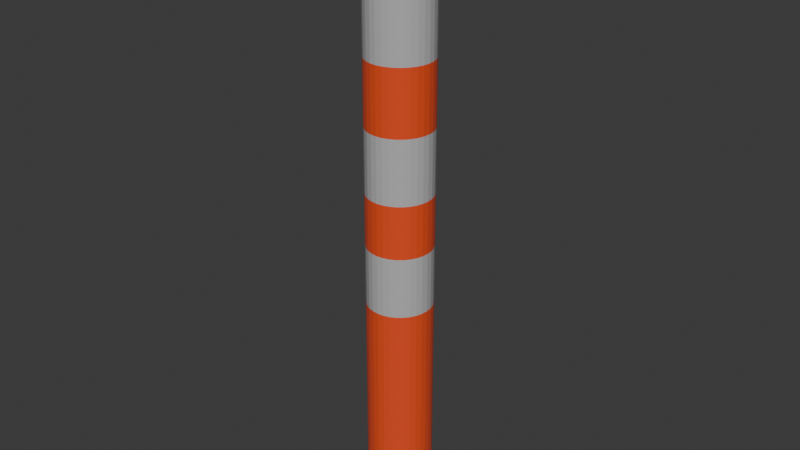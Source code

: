 # Source: orangepole1.blend  (saved by Blender 4.4.32; exported with 4.5.12 LTS)
import bpy
from mathutils import Matrix  # noqa: F401  (used for matrix-valued properties, if any)

bpy.ops.wm.read_factory_settings(use_empty=True)
scene = bpy.context.scene
scene.name = 'Scene'

# ---- collections
col_collection = bpy.data.collections.new('Collection'); scene.collection.children.link(col_collection)

# ---- materials (node trees are filled in below, after node groups)
mat_material_001 = bpy.data.materials.new('Material.001')
mat_material_002 = bpy.data.materials.new('Material.002')

# ---- material node trees
mat_material_001.use_nodes = True; mat_material_001.node_tree.nodes.clear()
_N = mat_material_001.node_tree.nodes; _L = mat_material_001.node_tree.links
n0 = _N.new('ShaderNodeBsdfPrincipled'); n0.name = 'Principled BSDF'; n0.location = (10, 300)
n0.inputs[0].default_value = (0.8013, 0.05971, 0.003852, 1.0)
n0.inputs[2].default_value = 1.0
n0.inputs[3].default_value = 1.6
n0.inputs[19].default_value = 0.2047
n0.inputs[20].default_value = 0.3622
n1 = _N.new('ShaderNodeOutputMaterial'); n1.name = 'Material Output'; n1.location = (300, 300)
_L.new(n0.outputs[0], n1.inputs[0])
n1.is_active_output = True
mat_material_002.use_nodes = True; mat_material_002.node_tree.nodes.clear()
_N = mat_material_002.node_tree.nodes; _L = mat_material_002.node_tree.links
n0 = _N.new('ShaderNodeBsdfPrincipled'); n0.name = 'Principled BSDF'; n0.location = (10, 300)
n0.inputs[1].default_value = 0.4252
n0.inputs[2].default_value = 0.04724
n1 = _N.new('ShaderNodeOutputMaterial'); n1.name = 'Material Output'; n1.location = (300, 300)
_L.new(n0.outputs[0], n1.inputs[0])
n1.is_active_output = True

# ---- world
world_world = bpy.data.worlds.new('World'); scene.world = world_world
world_world.use_nodes = True; world_world.node_tree.nodes.clear()
_N = world_world.node_tree.nodes; _L = world_world.node_tree.links
n0 = _N.new('ShaderNodeOutputWorld'); n0.name = 'World Output'; n0.location = (300, 300)
n1 = _N.new('ShaderNodeBackground'); n1.name = 'Background'; n1.location = (10, 300)
n1.inputs[0].default_value = (0.05088, 0.05088, 0.05088, 1.0)
_L.new(n1.outputs[0], n0.inputs[0])
n0.is_active_output = True
world_world.color = (0.05088, 0.05088, 0.05088)
world_world.sun_shadow_jitter_overblur = 0.0

# ---- meshes
me_cylinder = bpy.data.meshes.new('Cylinder')
me_cylinder.from_pydata([(0.0, 1.0, 0.05987), (5.394e-09, 0.5545, 1.0), (0.1951, 0.9808, 0.05987), (0.1082, 0.5438, 1.0), (0.3827, 0.9239, 0.05987), (0.2122, 0.5122, 1.0), (0.5556, 0.8315, 0.05987), (0.308, 0.461, 1.0), (0.7071, 0.7071, 0.05987), (0.3921, 0.3921, 1.0), (0.8315, 0.5556, 0.05987), (0.461, 0.308, 1.0), (0.9239, 0.3827, 0.05987), (0.5122, 0.2122, 1.0), (0.9808, 0.1951, 0.05987), (0.5438, 0.1082, 1.0), (1.0, 0.0, 0.05987), (0.5545, 6.639e-09, 1.0), (0.9808, -0.1951, 0.05987), (0.5438, -0.1082, 1.0), (0.9239, -0.3827, 0.05987), (0.5122, -0.2122, 1.0), (0.8315, -0.5556, 0.05987), (0.461, -0.308, 1.0), (0.7071, -0.7071, 0.05987), (0.3921, -0.3921, 1.0), (0.5556, -0.8315, 0.05987), (0.308, -0.461, 1.0), (0.3827, -0.9239, 0.05987), (0.2122, -0.5122, 1.0), (0.1951, -0.9808, 0.05987), (0.1082, -0.5438, 1.0), (0.0, -1.0, 0.05987), (5.394e-09, -0.5545, 1.0), (-0.1951, -0.9808, 0.05987), (-0.1082, -0.5438, 1.0), (-0.3827, -0.9239, 0.05987), (-0.2122, -0.5122, 1.0), (-0.5556, -0.8315, 0.05987), (-0.308, -0.461, 1.0), (-0.7071, -0.7071, 0.05987), (-0.3921, -0.3921, 1.0), (-0.8315, -0.5556, 0.05987), (-0.461, -0.308, 1.0), (-0.9239, -0.3827, 0.05987), (-0.5122, -0.2122, 1.0), (-0.9808, -0.1951, 0.05987), (-0.5438, -0.1082, 1.0), (-1.0, 0.0, 0.05987), (-0.5545, 6.639e-09, 1.0), (-0.9808, 0.1951, 0.05987), (-0.5438, 0.1082, 1.0), (-0.9239, 0.3827, 0.05987), (-0.5122, 0.2122, 1.0), (-0.8315, 0.5556, 0.05987), (-0.461, 0.308, 1.0), (-0.7071, 0.7071, 0.05987), (-0.3921, 0.3921, 1.0), (-0.5556, 0.8315, 0.05987), (-0.308, 0.461, 1.0), (-0.3827, 0.9239, 0.05987), (-0.2122, 0.5122, 1.0), (-0.1951, 0.9808, 0.05987), (-0.1082, 0.5438, 1.0), (0.1082, 0.5438, 23.67), (-1.296e-07, 0.5545, 23.67), (0.2122, 0.5122, 23.67), (0.308, 0.461, 23.67), (0.3921, 0.3921, 23.67), (0.461, 0.308, 23.67), (0.5122, 0.2122, 23.67), (0.5438, 0.1082, 23.67), (0.5545, 6.639e-09, 23.67), (0.5438, -0.1082, 23.67), (0.5122, -0.2122, 23.67), (0.461, -0.308, 23.67), (0.3921, -0.3921, 23.67), (0.308, -0.461, 23.67), (0.2122, -0.5122, 23.67), (0.1082, -0.5438, 23.67), (-1.296e-07, -0.5545, 23.67), (-0.1082, -0.5438, 23.67), (-0.2122, -0.5122, 23.67), (-0.308, -0.461, 23.67), (-0.3921, -0.3921, 23.67), (-0.461, -0.308, 23.67), (-0.5122, -0.2122, 23.67), (-0.5438, -0.1082, 23.67), (-0.5545, 6.639e-09, 23.67), (-0.5438, 0.1082, 23.67), (-0.5122, 0.2122, 23.67), (-0.461, 0.308, 23.67), (-0.3921, 0.3921, 23.67), (-0.308, 0.461, 23.67), (-0.2122, 0.5122, 23.67), (-0.1082, 0.5438, 23.67), (0.1082, 0.5438, 41.87), (-1.731e-06, 0.5545, 41.87), (0.2122, 0.5122, 41.87), (0.308, 0.461, 41.87), (0.3921, 0.3921, 41.87), (0.461, 0.308, 41.87), (0.5122, 0.2122, 41.87), (0.5438, 0.1082, 41.87), (0.5544, 6.639e-09, 41.87), (0.5438, -0.1082, 41.87), (0.5122, -0.2122, 41.87), (0.461, -0.308, 41.87), (0.3921, -0.3921, 41.87), (0.308, -0.461, 41.87), (0.2122, -0.5122, 41.87), (0.1082, -0.5438, 41.87), (-1.731e-06, -0.5545, 41.87), (-0.1082, -0.5438, 41.87), (-0.2122, -0.5122, 41.87), (-0.308, -0.461, 41.87), (-0.3921, -0.3921, 41.87), (-0.461, -0.308, 41.87), (-0.5122, -0.2122, 41.87), (-0.5438, -0.1082, 41.87), (-0.5545, 6.639e-09, 41.87), (-0.5438, 0.1082, 41.87), (-0.5122, 0.2122, 41.87), (-0.461, 0.308, 41.87), (-0.3921, 0.3921, 41.87), (-0.308, 0.461, 41.87), (-0.2122, 0.5122, 41.87), (-0.1082, 0.5438, 41.87), (0.07286, 0.3663, 41.87), (-1.731e-06, 0.3735, 41.87), (0.1429, 0.345, 41.87), (0.2075, 0.3105, 41.87), (0.2641, 0.2641, 41.87), (0.3105, 0.2075, 41.87), (0.345, 0.1429, 41.87), (0.3663, 0.07286, 41.87), (0.3735, 6.639e-09, 41.87), (0.3663, -0.07286, 41.87), (0.345, -0.1429, 41.87), (0.3105, -0.2075, 41.87), (0.2641, -0.2641, 41.87), (0.2075, -0.3105, 41.87), (0.1429, -0.345, 41.87), (0.07286, -0.3663, 41.87), (-1.731e-06, -0.3735, 41.87), (-0.07286, -0.3663, 41.87), (-0.1429, -0.345, 41.87), (-0.2075, -0.3105, 41.87), (-0.2641, -0.2641, 41.87), (-0.3105, -0.2075, 41.87), (-0.345, -0.1429, 41.87), (-0.3663, -0.07286, 41.87), (-0.3735, 6.639e-09, 41.87), (-0.3663, 0.07286, 41.87), (-0.345, 0.1429, 41.87), (-0.3105, 0.2075, 41.87), (-0.2641, 0.2641, 41.87), (-0.2075, 0.3105, 41.87), (-0.1429, 0.345, 41.87), (-0.07286, 0.3663, 41.87), (0.1082, 0.5438, 41.87), (-1.731e-06, 0.5545, 41.87), (0.2122, 0.5122, 41.87), (0.308, 0.461, 41.87), (0.3921, 0.3921, 41.87), (0.461, 0.308, 41.87), (0.5122, 0.2122, 41.87), (0.5438, 0.1082, 41.87), (0.5544, 6.639e-09, 41.87), (0.5438, -0.1082, 41.87), (0.5122, -0.2122, 41.87), (0.461, -0.308, 41.87), (0.3921, -0.3921, 41.87), (0.308, -0.461, 41.87), (0.2122, -0.5122, 41.87), (0.1082, -0.5438, 41.87), (-1.731e-06, -0.5545, 41.87), (-0.1082, -0.5438, 41.87), (-0.2122, -0.5122, 41.87), (-0.308, -0.461, 41.87), (-0.3921, -0.3921, 41.87), (-0.461, -0.308, 41.87), (-0.5122, -0.2122, 41.87), (-0.5438, -0.1082, 41.87), (-0.5545, 6.639e-09, 41.87), (-0.5438, 0.1082, 41.87), (-0.5122, 0.2122, 41.87), (-0.461, 0.308, 41.87), (-0.3921, 0.3921, 41.87), (-0.308, 0.461, 41.87), (-0.2122, 0.5122, 41.87), (-0.1082, 0.5438, 41.87), (0.07286, 0.3663, 42.51), (-1.586e-06, 0.3735, 42.51), (0.1429, 0.345, 42.51), (0.2075, 0.3105, 42.51), (0.2641, 0.2641, 42.51), (0.3105, 0.2075, 42.51), (0.345, 0.1429, 42.51), (0.3663, 0.07286, 42.51), (0.3735, 6.639e-09, 42.51), (0.3663, -0.07286, 42.51), (0.345, -0.1429, 42.51), (0.3105, -0.2075, 42.51), (0.2641, -0.2641, 42.51), (0.2075, -0.3105, 42.51), (0.1429, -0.345, 42.51), (0.07286, -0.3663, 42.51), (-1.586e-06, -0.3735, 42.51), (-0.07286, -0.3663, 42.51), (-0.1429, -0.345, 42.51), (-0.2075, -0.3105, 42.51), (-0.2641, -0.2641, 42.51), (-0.3105, -0.2075, 42.51), (-0.345, -0.1429, 42.51), (-0.3663, -0.07286, 42.51), (-0.3735, 6.639e-09, 42.51), (-0.3663, 0.07286, 42.51), (-0.345, 0.1429, 42.51), (-0.3105, 0.2075, 42.51), (-0.2641, 0.2641, 42.51), (-0.2075, 0.3105, 42.51), (-0.1429, 0.345, 42.51), (-0.07286, 0.3663, 42.51), (-0.1082, -0.5438, 36.95), (-0.2122, -0.5122, 36.95), (0.3921, 0.3921, 36.95), (0.461, 0.308, 36.95), (-0.1082, 0.5438, 36.95), (-1.297e-06, 0.5545, 36.95), (-0.308, -0.461, 36.95), (0.5122, 0.2122, 36.95), (-0.3921, -0.3921, 36.95), (0.5438, 0.1082, 36.95), (-0.461, -0.308, 36.95), (0.5544, 6.639e-09, 36.95), (-0.5122, -0.2122, 36.95), (0.5438, -0.1082, 36.95), (-0.5438, -0.1082, 36.95), (0.5122, -0.2122, 36.95), (-0.5545, 6.639e-09, 36.95), (0.461, -0.308, 36.95), (-0.5438, 0.1082, 36.95), (0.3921, -0.3921, 36.95), (-0.5122, 0.2122, 36.95), (0.308, -0.461, 36.95), (-0.461, 0.308, 36.95), (0.2122, -0.5122, 36.95), (0.1082, 0.5438, 36.95), (-0.3921, 0.3921, 36.95), (0.1082, -0.5438, 36.95), (0.2122, 0.5122, 36.95), (-0.308, 0.461, 36.95), (-1.297e-06, -0.5545, 36.95), (0.308, 0.461, 36.95), (-0.2122, 0.5122, 36.95), (-0.2122, -0.5122, 32.66), (0.461, 0.308, 32.66), (-9.199e-07, 0.5545, 32.66), (-0.308, -0.461, 32.66), (0.5122, 0.2122, 32.66), (-0.3921, -0.3921, 32.66), (0.5438, 0.1082, 32.66), (-0.461, -0.308, 32.66), (0.5544, 6.639e-09, 32.66), (-0.5122, -0.2122, 32.66), (0.5438, -0.1082, 32.66), (-0.5438, -0.1082, 32.66), (0.5122, -0.2122, 32.66), (-0.5545, 6.639e-09, 32.66), (0.461, -0.308, 32.66), (-0.5438, 0.1082, 32.66), (0.3921, -0.3921, 32.66), (-0.5122, 0.2122, 32.66), (0.308, -0.461, 32.66), (-0.461, 0.308, 32.66), (0.2122, -0.5122, 32.66), (0.1082, 0.5438, 32.66), (-0.3921, 0.3921, 32.66), (0.1082, -0.5438, 32.66), (0.2122, 0.5122, 32.66), (-0.308, 0.461, 32.66), (-9.199e-07, -0.5545, 32.66), (0.308, 0.461, 32.66), (-0.2122, 0.5122, 32.66), (-0.1082, -0.5438, 32.66), (0.3921, 0.3921, 32.66), (-0.1082, 0.5438, 32.66), (-0.2122, -0.5122, 28.16), (0.461, 0.308, 28.16), (-5.248e-07, 0.5545, 28.16), (-0.308, -0.461, 28.16), (0.5122, 0.2122, 28.16), (-0.3921, -0.3921, 28.16), (0.5438, 0.1082, 28.16), (-0.461, -0.308, 28.16), (0.5544, 6.639e-09, 28.16), (-0.5122, -0.2122, 28.16), (0.5438, -0.1082, 28.16), (-0.5438, -0.1082, 28.16), (0.5122, -0.2122, 28.16), (-0.5545, 6.639e-09, 28.16), (0.461, -0.308, 28.16), (-0.5438, 0.1082, 28.16), (0.3921, -0.3921, 28.16), (-0.5122, 0.2122, 28.16), (0.308, -0.461, 28.16), (-0.461, 0.308, 28.16), (0.2122, -0.5122, 28.16), (0.1082, 0.5438, 28.16), (-0.3921, 0.3921, 28.16), (0.1082, -0.5438, 28.16), (0.2122, 0.5122, 28.16), (-0.308, 0.461, 28.16), (-5.248e-07, -0.5545, 28.16), (0.308, 0.461, 28.16), (-0.2122, 0.5122, 28.16), (-0.1082, -0.5438, 28.16), (0.3921, 0.3921, 28.16), (-0.1082, 0.5438, 28.16), (0.5122, 0.2122, 19.95), (0.5438, 0.1082, 19.95), (0.1082, -0.5438, 19.95), (-1.074e-07, -0.5545, 19.95), (-0.5545, 6.639e-09, 19.95), (-0.5438, 0.1082, 19.95), (0.2122, 0.5122, 19.95), (0.308, 0.461, 19.95), (0.461, -0.308, 19.95), (0.3921, -0.3921, 19.95), (-0.3921, -0.3921, 19.95), (-0.461, -0.308, 19.95), (-0.308, 0.461, 19.95), (-0.2122, 0.5122, 19.95), (0.5545, 6.639e-09, 19.95), (-0.1082, -0.5438, 19.95), (-0.5122, 0.2122, 19.95), (0.3921, 0.3921, 19.95), (0.308, -0.461, 19.95), (-0.5122, -0.2122, 19.95), (-0.1082, 0.5438, 19.95), (0.5438, -0.1082, 19.95), (-0.2122, -0.5122, 19.95), (-0.461, 0.308, 19.95), (0.461, 0.308, 19.95), (0.2122, -0.5122, 19.95), (-0.5438, -0.1082, 19.95), (-1.074e-07, 0.5545, 19.95), (0.1082, 0.5438, 19.95), (0.5122, -0.2122, 19.95), (-0.308, -0.461, 19.95), (-0.3921, 0.3921, 19.95), (0.5438, 0.1082, 15.69), (-8.208e-08, -0.5545, 15.69), (-0.5438, 0.1082, 15.69), (0.308, 0.461, 15.69), (0.3921, -0.3921, 15.69), (-0.461, -0.308, 15.69), (-0.2122, 0.5122, 15.69), (0.5545, 6.639e-09, 15.69), (-0.1082, -0.5438, 15.69), (-0.5122, 0.2122, 15.69), (0.3921, 0.3921, 15.69), (0.308, -0.461, 15.69), (-0.5122, -0.2122, 15.69), (-0.1082, 0.5438, 15.69), (0.5438, -0.1082, 15.69), (-0.2122, -0.5122, 15.69), (-0.461, 0.308, 15.69), (0.461, 0.308, 15.69), (0.2122, -0.5122, 15.69), (-0.5438, -0.1082, 15.69), (0.1082, 0.5438, 15.69), (0.5122, -0.2122, 15.69), (-0.308, -0.461, 15.69), (-0.3921, 0.3921, 15.69), (0.5122, 0.2122, 15.69), (0.1082, -0.5438, 15.69), (-0.5545, 6.639e-09, 15.69), (0.2122, 0.5122, 15.69), (0.461, -0.308, 15.69), (-0.3921, -0.3921, 15.69), (-0.308, 0.461, 15.69), (-8.208e-08, 0.5545, 15.69)], [], [(0, 1, 3, 2), (2, 3, 5, 4), (4, 5, 7, 6), (6, 7, 9, 8), (8, 9, 11, 10), (10, 11, 13, 12), (12, 13, 15, 14), (14, 15, 17, 16), (16, 17, 19, 18), (18, 19, 21, 20), (20, 21, 23, 22), (22, 23, 25, 24), (24, 25, 27, 26), (26, 27, 29, 28), (28, 29, 31, 30), (30, 31, 33, 32), (32, 33, 35, 34), (34, 35, 37, 36), (36, 37, 39, 38), (38, 39, 41, 40), (40, 41, 43, 42), (42, 43, 45, 44), (44, 45, 47, 46), (46, 47, 49, 48), (48, 49, 51, 50), (50, 51, 53, 52), (52, 53, 55, 54), (54, 55, 57, 56), (56, 57, 59, 58), (58, 59, 61, 60), (321, 320, 70, 71), (60, 61, 63, 62), (62, 63, 1, 0), (0, 2, 4, 6, 8, 10, 12, 14, 16, 18, 20, 22, 24, 26, 28, 30, 32, 34, 36, 38, 40, 42, 44, 46, 48, 50, 52, 54, 56, 58, 60, 62), (225, 224, 113, 114), (323, 322, 79, 80), (325, 324, 88, 89), (327, 326, 66, 67), (329, 328, 75, 76), (331, 330, 84, 85), (333, 332, 93, 94), (334, 321, 71, 72), (335, 323, 80, 81), (336, 325, 89, 90), (337, 327, 67, 68), (338, 329, 76, 77), (339, 331, 85, 86), (340, 333, 94, 95), (341, 334, 72, 73), (342, 335, 81, 82), (343, 336, 90, 91), (344, 337, 68, 69), (345, 338, 77, 78), (346, 339, 86, 87), (348, 347, 65, 64), (347, 340, 95, 65), (349, 341, 73, 74), (350, 342, 82, 83), (351, 343, 91, 92), (320, 344, 69, 70), (322, 345, 78, 79), (324, 346, 87, 88), (326, 348, 64, 66), (328, 349, 74, 75), (330, 350, 83, 84), (332, 351, 92, 93), (98, 96, 160, 162), (227, 226, 100, 101), (229, 228, 127, 97), (230, 225, 114, 115), (231, 227, 101, 102), (232, 230, 115, 116), (233, 231, 102, 103), (234, 232, 116, 117), (235, 233, 103, 104), (236, 234, 117, 118), (237, 235, 104, 105), (238, 236, 118, 119), (239, 237, 105, 106), (240, 238, 119, 120), (241, 239, 106, 107), (242, 240, 120, 121), (243, 241, 107, 108), (244, 242, 121, 122), (245, 243, 108, 109), (246, 244, 122, 123), (247, 245, 109, 110), (248, 229, 97, 96), (249, 246, 123, 124), (250, 247, 110, 111), (251, 248, 96, 98), (252, 249, 124, 125), (253, 250, 111, 112), (254, 251, 98, 99), (255, 252, 125, 126), (224, 253, 112, 113), (226, 254, 99, 100), (228, 255, 126, 127), (138, 137, 201, 202), (125, 124, 188, 189), (112, 111, 175, 176), (99, 98, 162, 163), (126, 125, 189, 190), (113, 112, 176, 177), (100, 99, 163, 164), (127, 126, 190, 191), (114, 113, 177, 178), (101, 100, 164, 165), (97, 127, 191, 161), (115, 114, 178, 179), (102, 101, 165, 166), (116, 115, 179, 180), (103, 102, 166, 167), (117, 116, 180, 181), (104, 103, 167, 168), (118, 117, 181, 182), (105, 104, 168, 169), (119, 118, 182, 183), (106, 105, 169, 170), (120, 119, 183, 184), (107, 106, 170, 171), (121, 120, 184, 185), (108, 107, 171, 172), (122, 121, 185, 186), (109, 108, 172, 173), (123, 122, 186, 187), (110, 109, 173, 174), (96, 97, 161, 160), (124, 123, 187, 188), (111, 110, 174, 175), (129, 128, 160, 161), (128, 130, 162, 160), (130, 131, 163, 162), (131, 132, 164, 163), (132, 133, 165, 164), (133, 134, 166, 165), (134, 135, 167, 166), (135, 136, 168, 167), (136, 137, 169, 168), (137, 138, 170, 169), (138, 139, 171, 170), (139, 140, 172, 171), (140, 141, 173, 172), (141, 142, 174, 173), (142, 143, 175, 174), (143, 144, 176, 175), (144, 145, 177, 176), (145, 146, 178, 177), (146, 147, 179, 178), (147, 148, 180, 179), (148, 149, 181, 180), (149, 150, 182, 181), (150, 151, 183, 182), (151, 152, 184, 183), (152, 153, 185, 184), (153, 154, 186, 185), (154, 155, 187, 186), (155, 156, 188, 187), (156, 157, 189, 188), (157, 158, 190, 189), (158, 159, 191, 190), (159, 129, 161, 191), (192, 193, 223, 222, 221, 220, 219, 218, 217, 216, 215, 214, 213, 212, 211, 210, 209, 208, 207, 206, 205, 204, 203, 202, 201, 200, 199, 198, 197, 196, 195, 194), (152, 151, 215, 216), (139, 138, 202, 203), (153, 152, 216, 217), (140, 139, 203, 204), (154, 153, 217, 218), (141, 140, 204, 205), (155, 154, 218, 219), (142, 141, 205, 206), (128, 129, 193, 192), (156, 155, 219, 220), (143, 142, 206, 207), (130, 128, 192, 194), (157, 156, 220, 221), (144, 143, 207, 208), (131, 130, 194, 195), (158, 157, 221, 222), (145, 144, 208, 209), (132, 131, 195, 196), (159, 158, 222, 223), (146, 145, 209, 210), (133, 132, 196, 197), (129, 159, 223, 193), (147, 146, 210, 211), (134, 133, 197, 198), (148, 147, 211, 212), (135, 134, 198, 199), (149, 148, 212, 213), (136, 135, 199, 200), (150, 149, 213, 214), (137, 136, 200, 201), (151, 150, 214, 215), (288, 317, 285, 256), (289, 318, 286, 257), (290, 319, 287, 258), (291, 288, 256, 259), (292, 289, 257, 260), (293, 291, 259, 261), (294, 292, 260, 262), (295, 293, 261, 263), (296, 294, 262, 264), (297, 295, 263, 265), (298, 296, 264, 266), (299, 297, 265, 267), (300, 298, 266, 268), (301, 299, 267, 269), (302, 300, 268, 270), (303, 301, 269, 271), (304, 302, 270, 272), (305, 303, 271, 273), (306, 304, 272, 274), (307, 305, 273, 275), (308, 306, 274, 276), (309, 290, 258, 277), (310, 307, 275, 278), (311, 308, 276, 279), (312, 309, 277, 280), (313, 310, 278, 281), (314, 311, 279, 282), (315, 312, 280, 283), (316, 313, 281, 284), (317, 314, 282, 285), (318, 315, 283, 286), (319, 316, 284, 287), (59, 57, 375, 382), (41, 39, 374, 381), (23, 21, 373, 380), (5, 3, 372, 379), (49, 47, 371, 378), (31, 29, 370, 377), (13, 11, 369, 376), (57, 55, 368, 375), (39, 37, 367, 374), (21, 19, 366, 373), (1, 63, 365, 383), (3, 1, 383, 372), (47, 45, 364, 371), (29, 27, 363, 370), (11, 9, 362, 369), (55, 53, 361, 368), (37, 35, 360, 367), (19, 17, 359, 366), (63, 61, 358, 365), (45, 43, 357, 364), (27, 25, 356, 363), (9, 7, 355, 362), (53, 51, 354, 361), (35, 33, 353, 360), (17, 15, 352, 359), (61, 59, 382, 358), (43, 41, 381, 357), (25, 23, 380, 356), (7, 5, 379, 355), (51, 49, 378, 354), (33, 31, 377, 353), (15, 13, 376, 352)])
_uv = me_cylinder.uv_layers.new(name='UVMap')
_uv.uv.foreach_set('vector', [1.0, 0.5, 1.0, 1.0, 0.9688, 1.0, 0.9688, 0.5, 0.9688, 0.5, 0.9688, 1.0, 0.9375, 1.0, 0.9375, 0.5, 0.9375, 0.5, 0.9375, 1.0, 0.9062, 1.0, 0.9062, 0.5, 0.9062, 0.5, 0.9062, 1.0, 0.875, 1.0, 0.875, 0.5, 0.875, 0.5, 0.875, 1.0, 0.8438, 1.0, 0.8438, 0.5, 0.8438, 0.5, 0.8438, 1.0, 0.8125, 1.0, 0.8125, 0.5, 0.8125, 0.5, 0.8125, 1.0, 0.7812, 1.0, 0.7812, 0.5, 0.7812, 0.5, 0.7812, 1.0, 0.75, 1.0, 0.75, 0.5, 0.75, 0.5, 0.75, 1.0, 0.7188, 1.0, 0.7188, 0.5, 0.7188, 0.5, 0.7188, 1.0, 0.6875, 1.0, 0.6875, 0.5, 0.6875, 0.5, 0.6875, 1.0, 0.6562, 1.0, 0.6562, 0.5, 0.6562, 0.5, 0.6562, 1.0, 0.625, 1.0, 0.625, 0.5, 0.625, 0.5, 0.625, 1.0, 0.5938, 1.0, 0.5938, 0.5, 0.5938, 0.5, 0.5938, 1.0, 0.5625, 1.0, 0.5625, 0.5, 0.5625, 0.5, 0.5625, 1.0, 0.5312, 1.0, 0.5312, 0.5, 0.5312, 0.5, 0.5312, 1.0, 0.5, 1.0, 0.5, 0.5, 0.5, 0.5, 0.5, 1.0, 0.4688, 1.0, 0.4688, 0.5, 0.4688, 0.5, 0.4688, 1.0, 0.4375, 1.0, 0.4375, 0.5, 0.4375, 0.5, 0.4375, 1.0, 0.4062, 1.0, 0.4062, 0.5, 0.4062, 0.5, 0.4062, 1.0, 0.375, 1.0, 0.375, 0.5, 0.375, 0.5, 0.375, 1.0, 0.3438, 1.0, 0.3438, 0.5, 0.3438, 0.5, 0.3438, 1.0, 0.3125, 1.0, 0.3125, 0.5, 0.3125, 0.5, 0.3125, 1.0, 0.2812, 1.0, 0.2812, 0.5, 0.2812, 0.5, 0.2812, 1.0, 0.25, 1.0, 0.25, 0.5, 0.25, 0.5, 0.25, 1.0, 0.2188, 1.0, 0.2188, 0.5, 0.2188, 0.5, 0.2188, 1.0, 0.1875, 1.0, 0.1875, 0.5, 0.1875, 0.5, 0.1875, 1.0, 0.1562, 1.0, 0.1562, 0.5, 0.1562, 0.5, 0.1562, 1.0, 0.125, 1.0, 0.125, 0.5, 0.125, 0.5, 0.125, 1.0, 0.09375, 1.0, 0.09375, 0.5, 0.09375, 0.5, 0.09375, 1.0, 0.0625, 1.0, 0.0625, 0.5, 0.7812, 1.0, 0.8125, 1.0, 0.8125, 1.0, 0.7812, 1.0, 0.0625, 0.5, 0.0625, 1.0, 0.03125, 1.0, 0.03125, 0.5, 0.03125, 0.5, 0.03125, 1.0, 0.0, 1.0, 0.0, 0.5, 0.75, 0.49, 0.7968, 0.4854, 0.8418, 0.4717, 0.8833, 0.4496, 0.9197, 0.4197, 0.9496, 0.3833, 0.9717, 0.3418, 0.9854, 0.2968, 0.99, 0.25, 0.9854, 0.2032, 0.9717, 0.1582, 0.9496, 0.1167, 0.9197, 0.08029, 0.8833, 0.05045, 0.8418, 0.02827, 0.7968, 0.01461, 0.75, 0.01, 0.7032, 0.01461, 0.6582, 0.02827, 0.6167, 0.05045, 0.5803, 0.08029, 0.5504, 0.1167, 0.5283, 0.1582, 0.5146, 0.2032, 0.51, 0.25, 0.5146, 0.2968, 0.5283, 0.3418, 0.5504, 0.3833, 0.5803, 0.4197, 0.6167, 0.4496, 0.6582, 0.4717, 0.7032, 0.4854, 0.4375, 1.0, 0.4688, 1.0, 0.4688, 1.0, 0.4375, 1.0, 0.5, 1.0, 0.5312, 1.0, 0.5312, 1.0, 0.5, 1.0, 0.2188, 1.0, 0.25, 1.0, 0.25, 1.0, 0.2188, 1.0, 0.9063, 1.0, 0.9375, 1.0, 0.9375, 1.0, 0.9062, 1.0, 0.625, 1.0, 0.6562, 1.0, 0.6562, 1.0, 0.625, 1.0, 0.3438, 1.0, 0.375, 1.0, 0.375, 1.0, 0.3438, 1.0, 0.0625, 1.0, 0.09375, 1.0, 0.09375, 1.0, 0.0625, 1.0, 0.75, 1.0, 0.7812, 1.0, 0.7812, 1.0, 0.75, 1.0, 0.4688, 1.0, 0.5, 1.0, 0.5, 1.0, 0.4688, 1.0, 0.1875, 1.0, 0.2188, 1.0, 0.2188, 1.0, 0.1875, 1.0, 0.875, 1.0, 0.9063, 1.0, 0.9062, 1.0, 0.875, 1.0, 0.5938, 1.0, 0.625, 1.0, 0.625, 1.0, 0.5938, 1.0, 0.3125, 1.0, 0.3438, 1.0, 0.3438, 1.0, 0.3125, 1.0, 0.03125, 1.0, 0.0625, 1.0, 0.0625, 1.0, 0.03125, 1.0, 0.7188, 1.0, 0.75, 1.0, 0.75, 1.0, 0.7188, 1.0, 0.4375, 1.0, 0.4688, 1.0, 0.4688, 1.0, 0.4375, 1.0, 0.1562, 1.0, 0.1875, 1.0, 0.1875, 1.0, 0.1562, 1.0, 0.8438, 1.0, 0.875, 1.0, 0.875, 1.0, 0.8438, 1.0, 0.5625, 1.0, 0.5938, 1.0, 0.5938, 1.0, 0.5625, 1.0, 0.2812, 1.0, 0.3125, 1.0, 0.3125, 1.0, 0.2812, 1.0, 0.9688, 1.0, 1.0, 1.0, 1.0, 1.0, 0.9688, 1.0, 0.0, 1.0, 0.03125, 1.0, 0.03125, 1.0, 0.0, 1.0, 0.6875, 1.0, 0.7188, 1.0, 0.7188, 1.0, 0.6875, 1.0, 0.4062, 1.0, 0.4375, 1.0, 0.4375, 1.0, 0.4062, 1.0, 0.125, 1.0, 0.1562, 1.0, 0.1562, 1.0, 0.125, 1.0, 0.8125, 1.0, 0.8438, 1.0, 0.8438, 1.0, 0.8125, 1.0, 0.5312, 1.0, 0.5625, 1.0, 0.5625, 1.0, 0.5312, 1.0, 0.25, 1.0, 0.2812, 1.0, 0.2812, 1.0, 0.25, 1.0, 0.9375, 1.0, 0.9688, 1.0, 0.9688, 1.0, 0.9375, 1.0, 0.6562, 1.0, 0.6875, 1.0, 0.6875, 1.0, 0.6562, 1.0, 0.375, 1.0, 0.4062, 1.0, 0.4062, 1.0, 0.375, 1.0, 0.09375, 1.0, 0.125, 1.0, 0.125, 1.0, 0.09375, 1.0, 0.9375, 1.0, 0.9688, 1.0, 0.9688, 1.0, 0.9375, 1.0, 0.8438, 1.0, 0.875, 1.0, 0.875, 1.0, 0.8438, 1.0, 0.0, 1.0, 0.03125, 1.0, 0.03125, 1.0, 0.0, 1.0, 0.4062, 1.0, 0.4375, 1.0, 0.4375, 1.0, 0.4062, 1.0, 0.8125, 1.0, 0.8438, 1.0, 0.8438, 1.0, 0.8125, 1.0, 0.375, 1.0, 0.4062, 1.0, 0.4062, 1.0, 0.375, 1.0, 0.7812, 1.0, 0.8125, 1.0, 0.8125, 1.0, 0.7812, 1.0, 0.3438, 1.0, 0.375, 1.0, 0.375, 1.0, 0.3438, 1.0, 0.75, 1.0, 0.7812, 1.0, 0.7812, 1.0, 0.75, 1.0, 0.3125, 1.0, 0.3438, 1.0, 0.3438, 1.0, 0.3125, 1.0, 0.7188, 1.0, 0.75, 1.0, 0.75, 1.0, 0.7188, 1.0, 0.2812, 1.0, 0.3125, 1.0, 0.3125, 1.0, 0.2812, 1.0, 0.6875, 1.0, 0.7188, 1.0, 0.7188, 1.0, 0.6875, 1.0, 0.25, 1.0, 0.2812, 1.0, 0.2812, 1.0, 0.25, 1.0, 0.6562, 1.0, 0.6875, 1.0, 0.6875, 1.0, 0.6562, 1.0, 0.2188, 1.0, 0.25, 1.0, 0.25, 1.0, 0.2188, 1.0, 0.625, 1.0, 0.6562, 1.0, 0.6562, 1.0, 0.625, 1.0, 0.1875, 1.0, 0.2188, 1.0, 0.2188, 1.0, 0.1875, 1.0, 0.5938, 1.0, 0.625, 1.0, 0.625, 1.0, 0.5938, 1.0, 0.1562, 1.0, 0.1875, 1.0, 0.1875, 1.0, 0.1562, 1.0, 0.5625, 1.0, 0.5938, 1.0, 0.5938, 1.0, 0.5625, 1.0, 0.9688, 1.0, 1.0, 1.0, 1.0, 1.0, 0.9688, 1.0, 0.125, 1.0, 0.1562, 1.0, 0.1562, 1.0, 0.125, 1.0, 0.5312, 1.0, 0.5625, 1.0, 0.5625, 1.0, 0.5312, 1.0, 0.9375, 1.0, 0.9688, 1.0, 0.9688, 1.0, 0.9375, 1.0, 0.09375, 1.0, 0.125, 1.0, 0.125, 1.0, 0.09375, 1.0, 0.5, 1.0, 0.5312, 1.0, 0.5312, 1.0, 0.5, 1.0, 0.9062, 1.0, 0.9375, 1.0, 0.9375, 1.0, 0.9062, 1.0, 0.0625, 1.0, 0.09375, 1.0, 0.09375, 1.0, 0.0625, 1.0, 0.4688, 1.0, 0.5, 1.0, 0.5, 1.0, 0.4688, 1.0, 0.875, 1.0, 0.9062, 1.0, 0.9062, 1.0, 0.875, 1.0, 0.03125, 1.0, 0.0625, 1.0, 0.0625, 1.0, 0.03125, 1.0, 0.3994, 0.1881, 0.4086, 0.2185, 0.4086, 0.2185, 0.3994, 0.1881, 0.09375, 1.0, 0.125, 1.0, 0.125, 1.0, 0.09375, 1.0, 0.5, 1.0, 0.5312, 1.0, 0.5312, 1.0, 0.5, 1.0, 0.9062, 1.0, 0.9375, 1.0, 0.9375, 1.0, 0.9062, 1.0, 0.0625, 1.0, 0.09375, 1.0, 0.09375, 1.0, 0.0625, 1.0, 0.4688, 1.0, 0.5, 1.0, 0.5, 1.0, 0.4688, 1.0, 0.875, 1.0, 0.9062, 1.0, 0.9062, 1.0, 0.875, 1.0, 0.03125, 1.0, 0.0625, 1.0, 0.0625, 1.0, 0.03125, 1.0, 0.4375, 1.0, 0.4688, 1.0, 0.4688, 1.0, 0.4375, 1.0, 0.8438, 1.0, 0.875, 1.0, 0.875, 1.0, 0.8438, 1.0, 0.0, 1.0, 0.03125, 1.0, 0.03125, 1.0, 0.0, 1.0, 0.4062, 1.0, 0.4375, 1.0, 0.4375, 1.0, 0.4062, 1.0, 0.8125, 1.0, 0.8438, 1.0, 0.8438, 1.0, 0.8125, 1.0, 0.375, 1.0, 0.4062, 1.0, 0.4062, 1.0, 0.375, 1.0, 0.7812, 1.0, 0.8125, 1.0, 0.8125, 1.0, 0.7812, 1.0, 0.3438, 1.0, 0.375, 1.0, 0.375, 1.0, 0.3438, 1.0, 0.75, 1.0, 0.7812, 1.0, 0.7812, 1.0, 0.75, 1.0, 0.3125, 1.0, 0.3438, 1.0, 0.3438, 1.0, 0.3125, 1.0, 0.7188, 1.0, 0.75, 1.0, 0.75, 1.0, 0.7188, 1.0, 0.2812, 1.0, 0.3125, 1.0, 0.3125, 1.0, 0.2812, 1.0, 0.6875, 1.0, 0.7188, 1.0, 0.7188, 1.0, 0.6875, 1.0, 0.25, 1.0, 0.2812, 1.0, 0.2812, 1.0, 0.25, 1.0, 0.6562, 1.0, 0.6875, 1.0, 0.6875, 1.0, 0.6562, 1.0, 0.2188, 1.0, 0.25, 1.0, 0.25, 1.0, 0.2188, 1.0, 0.625, 1.0, 0.6562, 1.0, 0.6562, 1.0, 0.625, 1.0, 0.1875, 1.0, 0.2188, 1.0, 0.2188, 1.0, 0.1875, 1.0, 0.5938, 1.0, 0.625, 1.0, 0.625, 1.0, 0.5938, 1.0, 0.1562, 1.0, 0.1875, 1.0, 0.1875, 1.0, 0.1562, 1.0, 0.5625, 1.0, 0.5938, 1.0, 0.5938, 1.0, 0.5625, 1.0, 0.9688, 1.0, 1.0, 1.0, 1.0, 1.0, 0.9688, 1.0, 0.125, 1.0, 0.1562, 1.0, 0.1562, 1.0, 0.125, 1.0, 0.5312, 1.0, 0.5625, 1.0, 0.5625, 1.0, 0.5312, 1.0, 0.25, 0.4117, 0.2815, 0.4086, 0.2968, 0.4854, 0.25, 0.49, 0.2815, 0.4086, 0.3119, 0.3994, 0.3418, 0.4717, 0.2968, 0.4854, 0.3119, 0.3994, 0.3398, 0.3844, 0.3833, 0.4496, 0.3418, 0.4717, 0.3398, 0.3844, 0.3643, 0.3643, 0.4197, 0.4197, 0.3833, 0.4496, 0.3643, 0.3643, 0.3844, 0.3398, 0.4496, 0.3833, 0.4197, 0.4197, 0.3844, 0.3398, 0.3994, 0.3119, 0.4717, 0.3418, 0.4496, 0.3833, 0.3994, 0.3119, 0.4086, 0.2815, 0.4854, 0.2968, 0.4717, 0.3418, 0.4086, 0.2815, 0.4117, 0.25, 0.49, 0.25, 0.4854, 0.2968, 0.4117, 0.25, 0.4086, 0.2185, 0.4854, 0.2032, 0.49, 0.25, 0.4086, 0.2185, 0.3994, 0.1881, 0.4717, 0.1582, 0.4854, 0.2032, 0.3994, 0.1881, 0.3844, 0.1602, 0.4496, 0.1167, 0.4717, 0.1582, 0.3844, 0.1602, 0.3643, 0.1357, 0.4197, 0.08029, 0.4496, 0.1167, 0.3643, 0.1357, 0.3398, 0.1156, 0.3833, 0.05045, 0.4197, 0.08029, 0.3398, 0.1156, 0.3119, 0.1006, 0.3418, 0.02827, 0.3833, 0.05045, 0.3119, 0.1006, 0.2815, 0.09145, 0.2968, 0.01461, 0.3418, 0.02827, 0.2815, 0.09145, 0.25, 0.08834, 0.25, 0.01, 0.2968, 0.01461, 0.25, 0.08834, 0.2185, 0.09145, 0.2032, 0.01461, 0.25, 0.01, 0.2185, 0.09145, 0.1881, 0.1006, 0.1582, 0.02827, 0.2032, 0.01461, 0.1881, 0.1006, 0.1602, 0.1156, 0.1167, 0.05045, 0.1582, 0.02827, 0.1602, 0.1156, 0.1357, 0.1357, 0.08029, 0.08029, 0.1167, 0.05045, 0.1357, 0.1357, 0.1156, 0.1602, 0.05045, 0.1167, 0.08029, 0.08029, 0.1156, 0.1602, 0.1006, 0.1881, 0.02827, 0.1582, 0.05045, 0.1167, 0.1006, 0.1881, 0.09145, 0.2185, 0.01461, 0.2032, 0.02827, 0.1582, 0.09145, 0.2185, 0.08834, 0.25, 0.01, 0.25, 0.01461, 0.2032, 0.08834, 0.25, 0.09145, 0.2815, 0.01461, 0.2968, 0.01, 0.25, 0.09145, 0.2815, 0.1006, 0.3119, 0.02827, 0.3418, 0.01461, 0.2968, 0.1006, 0.3119, 0.1156, 0.3398, 0.05045, 0.3833, 0.02827, 0.3418, 0.1156, 0.3398, 0.1357, 0.3643, 0.08029, 0.4197, 0.05045, 0.3833, 0.1357, 0.3643, 0.1602, 0.3844, 0.1167, 0.4496, 0.08029, 0.4197, 0.1602, 0.3844, 0.1881, 0.3994, 0.1582, 0.4717, 0.1167, 0.4496, 0.1881, 0.3994, 0.2185, 0.4086, 0.2032, 0.4854, 0.1582, 0.4717, 0.2185, 0.4086, 0.25, 0.4117, 0.25, 0.49, 0.2032, 0.4854, 0.2815, 0.4086, 0.25, 0.4117, 0.2185, 0.4086, 0.1881, 0.3994, 0.1602, 0.3844, 0.1357, 0.3643, 0.1156, 0.3398, 0.1006, 0.3119, 0.09145, 0.2815, 0.08834, 0.25, 0.09145, 0.2185, 0.1006, 0.1881, 0.1156, 0.1602, 0.1357, 0.1357, 0.1602, 0.1156, 0.1881, 0.1006, 0.2185, 0.09145, 0.25, 0.08834, 0.2815, 0.09145, 0.3119, 0.1006, 0.3398, 0.1156, 0.3643, 0.1357, 0.3844, 0.1602, 0.3994, 0.1881, 0.4086, 0.2185, 0.4117, 0.25, 0.4086, 0.2815, 0.3994, 0.3119, 0.3844, 0.3398, 0.3643, 0.3643, 0.3398, 0.3844, 0.3119, 0.3994, 0.08834, 0.25, 0.09145, 0.2185, 0.09145, 0.2185, 0.08834, 0.25, 0.3844, 0.1602, 0.3994, 0.1881, 0.3994, 0.1881, 0.3844, 0.1602, 0.09145, 0.2815, 0.08834, 0.25, 0.08834, 0.25, 0.09145, 0.2815, 0.3643, 0.1357, 0.3844, 0.1602, 0.3844, 0.1602, 0.3643, 0.1357, 0.1006, 0.3119, 0.09145, 0.2815, 0.09145, 0.2815, 0.1006, 0.3119, 0.3398, 0.1156, 0.3643, 0.1357, 0.3643, 0.1357, 0.3398, 0.1156, 0.1156, 0.3398, 0.1006, 0.3119, 0.1006, 0.3119, 0.1156, 0.3398, 0.3119, 0.1006, 0.3398, 0.1156, 0.3398, 0.1156, 0.3119, 0.1006, 0.2815, 0.4086, 0.25, 0.4117, 0.25, 0.4117, 0.2815, 0.4086, 0.1357, 0.3643, 0.1156, 0.3398, 0.1156, 0.3398, 0.1357, 0.3643, 0.2815, 0.09145, 0.3119, 0.1006, 0.3119, 0.1006, 0.2815, 0.09145, 0.3119, 0.3994, 0.2815, 0.4086, 0.2815, 0.4086, 0.3119, 0.3994, 0.1602, 0.3844, 0.1357, 0.3643, 0.1357, 0.3643, 0.1602, 0.3844, 0.25, 0.08834, 0.2815, 0.09145, 0.2815, 0.09145, 0.25, 0.08834, 0.3398, 0.3844, 0.3119, 0.3994, 0.3119, 0.3994, 0.3398, 0.3844, 0.1881, 0.3994, 0.1602, 0.3844, 0.1602, 0.3844, 0.1881, 0.3994, 0.2185, 0.09145, 0.25, 0.08834, 0.25, 0.08834, 0.2185, 0.09145, 0.3643, 0.3643, 0.3398, 0.3844, 0.3398, 0.3844, 0.3643, 0.3643, 0.2185, 0.4086, 0.1881, 0.3994, 0.1881, 0.3994, 0.2185, 0.4086, 0.1881, 0.1006, 0.2185, 0.09145, 0.2185, 0.09145, 0.1881, 0.1006, 0.3844, 0.3398, 0.3643, 0.3643, 0.3643, 0.3643, 0.3844, 0.3398, 0.25, 0.4117, 0.2185, 0.4086, 0.2185, 0.4086, 0.25, 0.4117, 0.1602, 0.1156, 0.1881, 0.1006, 0.1881, 0.1006, 0.1602, 0.1156, 0.3994, 0.3119, 0.3844, 0.3398, 0.3844, 0.3398, 0.3994, 0.3119, 0.1357, 0.1357, 0.1602, 0.1156, 0.1602, 0.1156, 0.1357, 0.1357, 0.4086, 0.2815, 0.3994, 0.3119, 0.3994, 0.3119, 0.4086, 0.2815, 0.1156, 0.1602, 0.1357, 0.1357, 0.1357, 0.1357, 0.1156, 0.1602, 0.4117, 0.25, 0.4086, 0.2815, 0.4086, 0.2815, 0.4117, 0.25, 0.1006, 0.1881, 0.1156, 0.1602, 0.1156, 0.1602, 0.1006, 0.1881, 0.4086, 0.2185, 0.4117, 0.25, 0.4117, 0.25, 0.4086, 0.2185, 0.09145, 0.2185, 0.1006, 0.1881, 0.1006, 0.1881, 0.09145, 0.2185, 0.4375, 1.0, 0.4688, 1.0, 0.4688, 1.0, 0.4375, 1.0, 0.8438, 1.0, 0.875, 1.0, 0.875, 1.0, 0.8438, 1.0, 0.0, 1.0, 0.03125, 1.0, 0.03125, 1.0, 0.0, 1.0, 0.4062, 1.0, 0.4375, 1.0, 0.4375, 1.0, 0.4063, 1.0, 0.8125, 1.0, 0.8438, 1.0, 0.8438, 1.0, 0.8125, 1.0, 0.375, 1.0, 0.4062, 1.0, 0.4063, 1.0, 0.375, 1.0, 0.7813, 1.0, 0.8125, 1.0, 0.8125, 1.0, 0.7812, 1.0, 0.3438, 1.0, 0.375, 1.0, 0.375, 1.0, 0.3438, 1.0, 0.75, 1.0, 0.7813, 1.0, 0.7812, 1.0, 0.75, 1.0, 0.3125, 1.0, 0.3438, 1.0, 0.3438, 1.0, 0.3125, 1.0, 0.7188, 1.0, 0.75, 1.0, 0.75, 1.0, 0.7188, 1.0, 0.2812, 1.0, 0.3125, 1.0, 0.3125, 1.0, 0.2812, 1.0, 0.6875, 1.0, 0.7188, 1.0, 0.7188, 1.0, 0.6875, 1.0, 0.25, 1.0, 0.2812, 1.0, 0.2812, 1.0, 0.25, 1.0, 0.6562, 1.0, 0.6875, 1.0, 0.6875, 1.0, 0.6562, 1.0, 0.2188, 1.0, 0.25, 1.0, 0.25, 1.0, 0.2188, 1.0, 0.625, 1.0, 0.6562, 1.0, 0.6562, 1.0, 0.625, 1.0, 0.1875, 1.0, 0.2188, 1.0, 0.2188, 1.0, 0.1875, 1.0, 0.5938, 1.0, 0.625, 1.0, 0.625, 1.0, 0.5938, 1.0, 0.1562, 1.0, 0.1875, 1.0, 0.1875, 1.0, 0.1562, 1.0, 0.5625, 1.0, 0.5938, 1.0, 0.5938, 1.0, 0.5625, 1.0, 0.9688, 1.0, 1.0, 1.0, 1.0, 1.0, 0.9688, 1.0, 0.125, 1.0, 0.1562, 1.0, 0.1562, 1.0, 0.125, 1.0, 0.5312, 1.0, 0.5625, 1.0, 0.5625, 1.0, 0.5312, 1.0, 0.9375, 1.0, 0.9688, 1.0, 0.9688, 1.0, 0.9375, 1.0, 0.09375, 1.0, 0.125, 1.0, 0.125, 1.0, 0.09375, 1.0, 0.5, 1.0, 0.5312, 1.0, 0.5312, 1.0, 0.5, 1.0, 0.9063, 1.0, 0.9375, 1.0, 0.9375, 1.0, 0.9062, 1.0, 0.0625, 1.0, 0.09375, 1.0, 0.09375, 1.0, 0.0625, 1.0, 0.4688, 1.0, 0.5, 1.0, 0.5, 1.0, 0.4688, 1.0, 0.875, 1.0, 0.9063, 1.0, 0.9062, 1.0, 0.875, 1.0, 0.03125, 1.0, 0.0625, 1.0, 0.0625, 1.0, 0.03125, 1.0, 0.09375, 1.0, 0.125, 1.0, 0.125, 1.0, 0.09375, 1.0, 0.375, 1.0, 0.4062, 1.0, 0.4063, 1.0, 0.375, 1.0, 0.6562, 1.0, 0.6875, 1.0, 0.6875, 1.0, 0.6562, 1.0, 0.9375, 1.0, 0.9688, 1.0, 0.9688, 1.0, 0.9375, 1.0, 0.25, 1.0, 0.2812, 1.0, 0.2812, 1.0, 0.25, 1.0, 0.5312, 1.0, 0.5625, 1.0, 0.5625, 1.0, 0.5312, 1.0, 0.8125, 1.0, 0.8438, 1.0, 0.8438, 1.0, 0.8125, 1.0, 0.125, 1.0, 0.1562, 1.0, 0.1562, 1.0, 0.125, 1.0, 0.4062, 1.0, 0.4375, 1.0, 0.4375, 1.0, 0.4063, 1.0, 0.6875, 1.0, 0.7188, 1.0, 0.7188, 1.0, 0.6875, 1.0, 0.0, 1.0, 0.03125, 1.0, 0.03125, 1.0, 0.0, 1.0, 0.9688, 1.0, 1.0, 1.0, 1.0, 1.0, 0.9688, 1.0, 0.2812, 1.0, 0.3125, 1.0, 0.3125, 1.0, 0.2812, 1.0, 0.5625, 1.0, 0.5938, 1.0, 0.5938, 1.0, 0.5625, 1.0, 0.8438, 1.0, 0.875, 1.0, 0.875, 1.0, 0.8438, 1.0, 0.1562, 1.0, 0.1875, 1.0, 0.1875, 1.0, 0.1562, 1.0, 0.4375, 1.0, 0.4688, 1.0, 0.4688, 1.0, 0.4375, 1.0, 0.7188, 1.0, 0.75, 1.0, 0.75, 1.0, 0.7188, 1.0, 0.03125, 1.0, 0.0625, 1.0, 0.0625, 1.0, 0.03125, 1.0, 0.3125, 1.0, 0.3438, 1.0, 0.3438, 1.0, 0.3125, 1.0, 0.5938, 1.0, 0.625, 1.0, 0.625, 1.0, 0.5938, 1.0, 0.875, 1.0, 0.9062, 1.0, 0.9062, 1.0, 0.875, 1.0, 0.1875, 1.0, 0.2188, 1.0, 0.2188, 1.0, 0.1875, 1.0, 0.4688, 1.0, 0.5, 1.0, 0.5, 1.0, 0.4688, 1.0, 0.75, 1.0, 0.7812, 1.0, 0.7812, 1.0, 0.75, 1.0, 0.0625, 1.0, 0.09375, 1.0, 0.09375, 1.0, 0.0625, 1.0, 0.3438, 1.0, 0.375, 1.0, 0.375, 1.0, 0.3438, 1.0, 0.625, 1.0, 0.6562, 1.0, 0.6562, 1.0, 0.625, 1.0, 0.9062, 1.0, 0.9375, 1.0, 0.9375, 1.0, 0.9062, 1.0, 0.2188, 1.0, 0.25, 1.0, 0.25, 1.0, 0.2188, 1.0, 0.5, 1.0, 0.5312, 1.0, 0.5312, 1.0, 0.5, 1.0, 0.7812, 1.0, 0.8125, 1.0, 0.8125, 1.0, 0.7812, 1.0])
me_cylinder.materials.append(mat_material_001)
me_cylinder.update()
me_cylinder_001 = bpy.data.meshes.new('Cylinder.001')
me_cylinder_001.from_pydata([(-0.1082, -0.5438, 36.95), (-0.2122, -0.5122, 36.95), (0.3921, 0.3921, 36.95), (0.461, 0.308, 36.95), (-0.1082, 0.5438, 36.95), (-1.297e-06, 0.5545, 36.95), (-0.308, -0.461, 36.95), (0.5122, 0.2122, 36.95), (-0.3921, -0.3921, 36.95), (0.5438, 0.1082, 36.95), (-0.461, -0.308, 36.95), (0.5544, 6.639e-09, 36.95), (-0.5122, -0.2122, 36.95), (0.5438, -0.1082, 36.95), (-0.5438, -0.1082, 36.95), (0.5122, -0.2122, 36.95), (-0.5545, 6.639e-09, 36.95), (0.461, -0.308, 36.95), (-0.5438, 0.1082, 36.95), (0.3921, -0.3921, 36.95), (-0.5122, 0.2122, 36.95), (0.308, -0.461, 36.95), (-0.461, 0.308, 36.95), (0.2122, -0.5122, 36.95), (0.1082, 0.5438, 36.95), (-0.3921, 0.3921, 36.95), (0.1082, -0.5438, 36.95), (0.2122, 0.5122, 36.95), (-0.308, 0.461, 36.95), (-1.297e-06, -0.5545, 36.95), (0.308, 0.461, 36.95), (-0.2122, 0.5122, 36.95), (-0.2122, -0.5122, 32.66), (0.461, 0.308, 32.66), (-9.199e-07, 0.5545, 32.66), (-0.308, -0.461, 32.66), (0.5122, 0.2122, 32.66), (-0.3921, -0.3921, 32.66), (0.5438, 0.1082, 32.66), (-0.461, -0.308, 32.66), (0.5544, 6.639e-09, 32.66), (-0.5122, -0.2122, 32.66), (0.5438, -0.1082, 32.66), (-0.5438, -0.1082, 32.66), (0.5122, -0.2122, 32.66), (-0.5545, 6.639e-09, 32.66), (0.461, -0.308, 32.66), (-0.5438, 0.1082, 32.66), (0.3921, -0.3921, 32.66), (-0.5122, 0.2122, 32.66), (0.308, -0.461, 32.66), (-0.461, 0.308, 32.66), (0.2122, -0.5122, 32.66), (0.1082, 0.5438, 32.66), (-0.3921, 0.3921, 32.66), (0.1082, -0.5438, 32.66), (0.2122, 0.5122, 32.66), (-0.308, 0.461, 32.66), (-9.199e-07, -0.5545, 32.66), (0.308, 0.461, 32.66), (-0.2122, 0.5122, 32.66), (-0.1082, -0.5438, 32.66), (0.3921, 0.3921, 32.66), (-0.1082, 0.5438, 32.66), (0.1082, 0.5438, 23.67), (-1.296e-07, 0.5545, 23.67), (0.2122, 0.5122, 23.67), (0.308, 0.461, 23.67), (0.3921, 0.3921, 23.67), (0.461, 0.308, 23.67), (0.5122, 0.2122, 23.67), (0.5438, 0.1082, 23.67), (0.5545, 6.639e-09, 23.67), (0.5438, -0.1082, 23.67), (0.5122, -0.2122, 23.67), (0.461, -0.308, 23.67), (0.3921, -0.3921, 23.67), (0.308, -0.461, 23.67), (0.2122, -0.5122, 23.67), (0.1082, -0.5438, 23.67), (-1.296e-07, -0.5545, 23.67), (-0.1082, -0.5438, 23.67), (-0.2122, -0.5122, 23.67), (-0.308, -0.461, 23.67), (-0.3921, -0.3921, 23.67), (-0.461, -0.308, 23.67), (-0.5122, -0.2122, 23.67), (-0.5438, -0.1082, 23.67), (-0.5545, 6.639e-09, 23.67), (-0.5438, 0.1082, 23.67), (-0.5122, 0.2122, 23.67), (-0.461, 0.308, 23.67), (-0.3921, 0.3921, 23.67), (-0.308, 0.461, 23.67), (-0.2122, 0.5122, 23.67), (-0.1082, 0.5438, 23.67), (-0.2122, -0.5122, 28.16), (0.461, 0.308, 28.16), (-5.248e-07, 0.5545, 28.16), (-0.308, -0.461, 28.16), (0.5122, 0.2122, 28.16), (-0.3921, -0.3921, 28.16), (0.5438, 0.1082, 28.16), (-0.461, -0.308, 28.16), (0.5544, 6.639e-09, 28.16), (-0.5122, -0.2122, 28.16), (0.5438, -0.1082, 28.16), (-0.5438, -0.1082, 28.16), (0.5122, -0.2122, 28.16), (-0.5545, 6.639e-09, 28.16), (0.461, -0.308, 28.16), (-0.5438, 0.1082, 28.16), (0.3921, -0.3921, 28.16), (-0.5122, 0.2122, 28.16), (0.308, -0.461, 28.16), (-0.461, 0.308, 28.16), (0.2122, -0.5122, 28.16), (0.1082, 0.5438, 28.16), (-0.3921, 0.3921, 28.16), (0.1082, -0.5438, 28.16), (0.2122, 0.5122, 28.16), (-0.308, 0.461, 28.16), (-5.248e-07, -0.5545, 28.16), (0.308, 0.461, 28.16), (-0.2122, 0.5122, 28.16), (-0.1082, -0.5438, 28.16), (0.3921, 0.3921, 28.16), (-0.1082, 0.5438, 28.16), (0.5122, 0.2122, 19.95), (0.5438, 0.1082, 19.95), (0.1082, -0.5438, 19.95), (-1.074e-07, -0.5545, 19.95), (-0.5545, 6.639e-09, 19.95), (-0.5438, 0.1082, 19.95), (0.2122, 0.5122, 19.95), (0.308, 0.461, 19.95), (0.461, -0.308, 19.95), (0.3921, -0.3921, 19.95), (-0.3921, -0.3921, 19.95), (-0.461, -0.308, 19.95), (-0.308, 0.461, 19.95), (-0.2122, 0.5122, 19.95), (0.5545, 6.639e-09, 19.95), (-0.1082, -0.5438, 19.95), (-0.5122, 0.2122, 19.95), (0.3921, 0.3921, 19.95), (0.308, -0.461, 19.95), (-0.5122, -0.2122, 19.95), (-0.1082, 0.5438, 19.95), (0.5438, -0.1082, 19.95), (-0.2122, -0.5122, 19.95), (-0.461, 0.308, 19.95), (0.461, 0.308, 19.95), (0.2122, -0.5122, 19.95), (-0.5438, -0.1082, 19.95), (-1.074e-07, 0.5545, 19.95), (0.1082, 0.5438, 19.95), (0.5122, -0.2122, 19.95), (-0.308, -0.461, 19.95), (-0.3921, 0.3921, 19.95), (0.5438, 0.1082, 15.69), (-8.208e-08, -0.5545, 15.69), (-0.5438, 0.1082, 15.69), (0.308, 0.461, 15.69), (0.3921, -0.3921, 15.69), (-0.461, -0.308, 15.69), (-0.2122, 0.5122, 15.69), (0.5545, 6.639e-09, 15.69), (-0.1082, -0.5438, 15.69), (-0.5122, 0.2122, 15.69), (0.3921, 0.3921, 15.69), (0.308, -0.461, 15.69), (-0.5122, -0.2122, 15.69), (-0.1082, 0.5438, 15.69), (0.5438, -0.1082, 15.69), (-0.2122, -0.5122, 15.69), (-0.461, 0.308, 15.69), (0.461, 0.308, 15.69), (0.2122, -0.5122, 15.69), (-0.5438, -0.1082, 15.69), (0.1082, 0.5438, 15.69), (0.5122, -0.2122, 15.69), (-0.308, -0.461, 15.69), (-0.3921, 0.3921, 15.69), (0.5122, 0.2122, 15.69), (0.1082, -0.5438, 15.69), (-0.5545, 6.639e-09, 15.69), (0.2122, 0.5122, 15.69), (0.461, -0.308, 15.69), (-0.3921, -0.3921, 15.69), (-0.308, 0.461, 15.69), (-8.208e-08, 0.5545, 15.69)], [], [(63, 60, 31, 4), (62, 59, 30, 2), (61, 58, 29, 0), (60, 57, 28, 31), (59, 56, 27, 30), (58, 55, 26, 29), (57, 54, 25, 28), (56, 53, 24, 27), (55, 52, 23, 26), (54, 51, 22, 25), (53, 34, 5, 24), (52, 50, 21, 23), (51, 49, 20, 22), (50, 48, 19, 21), (49, 47, 18, 20), (48, 46, 17, 19), (47, 45, 16, 18), (46, 44, 15, 17), (45, 43, 14, 16), (44, 42, 13, 15), (43, 41, 12, 14), (42, 40, 11, 13), (41, 39, 10, 12), (40, 38, 9, 11), (39, 37, 8, 10), (38, 36, 7, 9), (37, 35, 6, 8), (36, 33, 3, 7), (35, 32, 1, 6), (34, 63, 4, 5), (33, 62, 2, 3), (32, 61, 0, 1), (95, 94, 124, 127), (68, 67, 123, 126), (81, 80, 122, 125), (94, 93, 121, 124), (67, 66, 120, 123), (80, 79, 119, 122), (93, 92, 118, 121), (66, 64, 117, 120), (79, 78, 116, 119), (92, 91, 115, 118), (64, 65, 98, 117), (78, 77, 114, 116), (91, 90, 113, 115), (77, 76, 112, 114), (90, 89, 111, 113), (76, 75, 110, 112), (89, 88, 109, 111), (75, 74, 108, 110), (88, 87, 107, 109), (74, 73, 106, 108), (87, 86, 105, 107), (73, 72, 104, 106), (86, 85, 103, 105), (72, 71, 102, 104), (85, 84, 101, 103), (71, 70, 100, 102), (84, 83, 99, 101), (70, 69, 97, 100), (83, 82, 96, 99), (65, 95, 127, 98), (69, 68, 126, 97), (82, 81, 125, 96), (190, 183, 159, 140), (189, 182, 158, 138), (188, 181, 157, 136), (187, 180, 156, 134), (186, 179, 154, 132), (185, 178, 153, 130), (184, 177, 152, 128), (183, 176, 151, 159), (182, 175, 150, 158), (181, 174, 149, 157), (191, 173, 148, 155), (180, 191, 155, 156), (179, 172, 147, 154), (178, 171, 146, 153), (177, 170, 145, 152), (176, 169, 144, 151), (175, 168, 143, 150), (174, 167, 142, 149), (173, 166, 141, 148), (172, 165, 139, 147), (171, 164, 137, 146), (170, 163, 135, 145), (169, 162, 133, 144), (168, 161, 131, 143), (167, 160, 129, 142), (166, 190, 140, 141), (165, 189, 138, 139), (164, 188, 136, 137), (163, 187, 134, 135), (162, 186, 132, 133), (161, 185, 130, 131), (160, 184, 128, 129)])
_uv = me_cylinder_001.uv_layers.new(name='UVMap')
_uv.uv.foreach_set('vector', [0.03125, 1.0, 0.0625, 1.0, 0.0625, 1.0, 0.03125, 1.0, 0.875, 1.0, 0.9062, 1.0, 0.9062, 1.0, 0.875, 1.0, 0.4688, 1.0, 0.5, 1.0, 0.5, 1.0, 0.4688, 1.0, 0.0625, 1.0, 0.09375, 1.0, 0.09375, 1.0, 0.0625, 1.0, 0.9062, 1.0, 0.9375, 1.0, 0.9375, 1.0, 0.9062, 1.0, 0.5, 1.0, 0.5312, 1.0, 0.5312, 1.0, 0.5, 1.0, 0.09375, 1.0, 0.125, 1.0, 0.125, 1.0, 0.09375, 1.0, 0.9375, 1.0, 0.9688, 1.0, 0.9688, 1.0, 0.9375, 1.0, 0.5312, 1.0, 0.5625, 1.0, 0.5625, 1.0, 0.5312, 1.0, 0.125, 1.0, 0.1562, 1.0, 0.1562, 1.0, 0.125, 1.0, 0.9688, 1.0, 1.0, 1.0, 1.0, 1.0, 0.9688, 1.0, 0.5625, 1.0, 0.5938, 1.0, 0.5938, 1.0, 0.5625, 1.0, 0.1562, 1.0, 0.1875, 1.0, 0.1875, 1.0, 0.1562, 1.0, 0.5938, 1.0, 0.625, 1.0, 0.625, 1.0, 0.5938, 1.0, 0.1875, 1.0, 0.2188, 1.0, 0.2188, 1.0, 0.1875, 1.0, 0.625, 1.0, 0.6562, 1.0, 0.6562, 1.0, 0.625, 1.0, 0.2188, 1.0, 0.25, 1.0, 0.25, 1.0, 0.2188, 1.0, 0.6562, 1.0, 0.6875, 1.0, 0.6875, 1.0, 0.6562, 1.0, 0.25, 1.0, 0.2812, 1.0, 0.2812, 1.0, 0.25, 1.0, 0.6875, 1.0, 0.7188, 1.0, 0.7188, 1.0, 0.6875, 1.0, 0.2812, 1.0, 0.3125, 1.0, 0.3125, 1.0, 0.2812, 1.0, 0.7188, 1.0, 0.75, 1.0, 0.75, 1.0, 0.7188, 1.0, 0.3125, 1.0, 0.3438, 1.0, 0.3438, 1.0, 0.3125, 1.0, 0.75, 1.0, 0.7812, 1.0, 0.7812, 1.0, 0.75, 1.0, 0.3438, 1.0, 0.375, 1.0, 0.375, 1.0, 0.3438, 1.0, 0.7812, 1.0, 0.8125, 1.0, 0.8125, 1.0, 0.7812, 1.0, 0.375, 1.0, 0.4063, 1.0, 0.4062, 1.0, 0.375, 1.0, 0.8125, 1.0, 0.8438, 1.0, 0.8438, 1.0, 0.8125, 1.0, 0.4063, 1.0, 0.4375, 1.0, 0.4375, 1.0, 0.4062, 1.0, 0.0, 1.0, 0.03125, 1.0, 0.03125, 1.0, 0.0, 1.0, 0.8438, 1.0, 0.875, 1.0, 0.875, 1.0, 0.8438, 1.0, 0.4375, 1.0, 0.4688, 1.0, 0.4688, 1.0, 0.4375, 1.0, 0.03125, 1.0, 0.0625, 1.0, 0.0625, 1.0, 0.03125, 1.0, 0.875, 1.0, 0.9062, 1.0, 0.9063, 1.0, 0.875, 1.0, 0.4688, 1.0, 0.5, 1.0, 0.5, 1.0, 0.4688, 1.0, 0.0625, 1.0, 0.09375, 1.0, 0.09375, 1.0, 0.0625, 1.0, 0.9062, 1.0, 0.9375, 1.0, 0.9375, 1.0, 0.9063, 1.0, 0.5, 1.0, 0.5312, 1.0, 0.5312, 1.0, 0.5, 1.0, 0.09375, 1.0, 0.125, 1.0, 0.125, 1.0, 0.09375, 1.0, 0.9375, 1.0, 0.9688, 1.0, 0.9688, 1.0, 0.9375, 1.0, 0.5312, 1.0, 0.5625, 1.0, 0.5625, 1.0, 0.5312, 1.0, 0.125, 1.0, 0.1562, 1.0, 0.1562, 1.0, 0.125, 1.0, 0.9688, 1.0, 1.0, 1.0, 1.0, 1.0, 0.9688, 1.0, 0.5625, 1.0, 0.5938, 1.0, 0.5938, 1.0, 0.5625, 1.0, 0.1562, 1.0, 0.1875, 1.0, 0.1875, 1.0, 0.1562, 1.0, 0.5938, 1.0, 0.625, 1.0, 0.625, 1.0, 0.5938, 1.0, 0.1875, 1.0, 0.2188, 1.0, 0.2188, 1.0, 0.1875, 1.0, 0.625, 1.0, 0.6562, 1.0, 0.6562, 1.0, 0.625, 1.0, 0.2188, 1.0, 0.25, 1.0, 0.25, 1.0, 0.2188, 1.0, 0.6562, 1.0, 0.6875, 1.0, 0.6875, 1.0, 0.6562, 1.0, 0.25, 1.0, 0.2812, 1.0, 0.2812, 1.0, 0.25, 1.0, 0.6875, 1.0, 0.7188, 1.0, 0.7188, 1.0, 0.6875, 1.0, 0.2812, 1.0, 0.3125, 1.0, 0.3125, 1.0, 0.2812, 1.0, 0.7188, 1.0, 0.75, 1.0, 0.75, 1.0, 0.7188, 1.0, 0.3125, 1.0, 0.3438, 1.0, 0.3438, 1.0, 0.3125, 1.0, 0.75, 1.0, 0.7812, 1.0, 0.7813, 1.0, 0.75, 1.0, 0.3438, 1.0, 0.375, 1.0, 0.375, 1.0, 0.3438, 1.0, 0.7812, 1.0, 0.8125, 1.0, 0.8125, 1.0, 0.7813, 1.0, 0.375, 1.0, 0.4062, 1.0, 0.4062, 1.0, 0.375, 1.0, 0.8125, 1.0, 0.8438, 1.0, 0.8438, 1.0, 0.8125, 1.0, 0.4062, 1.0, 0.4375, 1.0, 0.4375, 1.0, 0.4062, 1.0, 0.0, 1.0, 0.03125, 1.0, 0.03125, 1.0, 0.0, 1.0, 0.8438, 1.0, 0.875, 1.0, 0.875, 1.0, 0.8438, 1.0, 0.4375, 1.0, 0.4688, 1.0, 0.4688, 1.0, 0.4375, 1.0, 0.09375, 1.0, 0.125, 1.0, 0.125, 1.0, 0.09375, 1.0, 0.375, 1.0, 0.4063, 1.0, 0.4062, 1.0, 0.375, 1.0, 0.6562, 1.0, 0.6875, 1.0, 0.6875, 1.0, 0.6562, 1.0, 0.9375, 1.0, 0.9688, 1.0, 0.9688, 1.0, 0.9375, 1.0, 0.25, 1.0, 0.2812, 1.0, 0.2812, 1.0, 0.25, 1.0, 0.5312, 1.0, 0.5625, 1.0, 0.5625, 1.0, 0.5312, 1.0, 0.8125, 1.0, 0.8438, 1.0, 0.8438, 1.0, 0.8125, 1.0, 0.125, 1.0, 0.1562, 1.0, 0.1562, 1.0, 0.125, 1.0, 0.4063, 1.0, 0.4375, 1.0, 0.4375, 1.0, 0.4062, 1.0, 0.6875, 1.0, 0.7188, 1.0, 0.7188, 1.0, 0.6875, 1.0, 0.0, 1.0, 0.03125, 1.0, 0.03125, 1.0, 0.0, 1.0, 0.9688, 1.0, 1.0, 1.0, 1.0, 1.0, 0.9688, 1.0, 0.2812, 1.0, 0.3125, 1.0, 0.3125, 1.0, 0.2812, 1.0, 0.5625, 1.0, 0.5938, 1.0, 0.5938, 1.0, 0.5625, 1.0, 0.8438, 1.0, 0.875, 1.0, 0.875, 1.0, 0.8438, 1.0, 0.1562, 1.0, 0.1875, 1.0, 0.1875, 1.0, 0.1562, 1.0, 0.4375, 1.0, 0.4688, 1.0, 0.4688, 1.0, 0.4375, 1.0, 0.7188, 1.0, 0.75, 1.0, 0.75, 1.0, 0.7188, 1.0, 0.03125, 1.0, 0.0625, 1.0, 0.0625, 1.0, 0.03125, 1.0, 0.3125, 1.0, 0.3438, 1.0, 0.3438, 1.0, 0.3125, 1.0, 0.5938, 1.0, 0.625, 1.0, 0.625, 1.0, 0.5938, 1.0, 0.875, 1.0, 0.9062, 1.0, 0.9063, 1.0, 0.875, 1.0, 0.1875, 1.0, 0.2188, 1.0, 0.2188, 1.0, 0.1875, 1.0, 0.4688, 1.0, 0.5, 1.0, 0.5, 1.0, 0.4688, 1.0, 0.75, 1.0, 0.7812, 1.0, 0.7812, 1.0, 0.75, 1.0, 0.0625, 1.0, 0.09375, 1.0, 0.09375, 1.0, 0.0625, 1.0, 0.3438, 1.0, 0.375, 1.0, 0.375, 1.0, 0.3438, 1.0, 0.625, 1.0, 0.6562, 1.0, 0.6562, 1.0, 0.625, 1.0, 0.9062, 1.0, 0.9375, 1.0, 0.9375, 1.0, 0.9063, 1.0, 0.2188, 1.0, 0.25, 1.0, 0.25, 1.0, 0.2188, 1.0, 0.5, 1.0, 0.5312, 1.0, 0.5312, 1.0, 0.5, 1.0, 0.7812, 1.0, 0.8125, 1.0, 0.8125, 1.0, 0.7812, 1.0])
me_cylinder_001.materials.append(mat_material_002)
me_cylinder_001.update()

# ---- objects
ob_cylinder = bpy.data.objects.new('Cylinder', me_cylinder)
ob_cylinder_001 = bpy.data.objects.new('Cylinder.001', me_cylinder_001)

# ---- transforms, parenting, visibility, modifiers, constraints
ob_cylinder.location = (0.0, 0.0, 0.0)
ob_cylinder.scale = (1.0, 1.0, 0.2429)
ob_cylinder_001.location = (0.0, 0.0, 0.0)
ob_cylinder_001.scale = (1.0, 1.0, 0.2429)

# ---- collection membership
col_collection.objects.link(ob_cylinder)
col_collection.objects.link(ob_cylinder_001)

# ---- scene / render settings (as saved in the file)
scene.frame_start = 1; scene.frame_end = 250; scene.frame_set(1)
scene.render.engine = 'BLENDER_EEVEE_NEXT'
bpy.context.view_layer.update()

# ---- added for rendering (the .blend has no active camera and no usable light): camera, sun
cam_auto = bpy.data.cameras.new('AutoCamera')
cam_auto.lens = 50.0
cam_auto.sensor_width = 36.0
cam_auto.clip_end = 1000.0
ob_auto_camera = bpy.data.objects.new('AutoCamera', cam_auto)
scene.collection.objects.link(ob_auto_camera)
ob_auto_camera.location = (9.8935, -11.8722, 13.0855)
ob_auto_camera.rotation_euler = (1.09748, -7.21219e-08, 0.694738)
scene.camera = ob_auto_camera
light_auto_sun = bpy.data.lights.new('AutoSun', 'SUN')
light_auto_sun.energy = 3.0
light_auto_sun.angle = 0.0523599
ob_auto_sun = bpy.data.objects.new('AutoSun', light_auto_sun)
scene.collection.objects.link(ob_auto_sun)
ob_auto_sun.rotation_euler = (0.872665, 0.174533, 0.523599)
bpy.context.view_layer.update()
